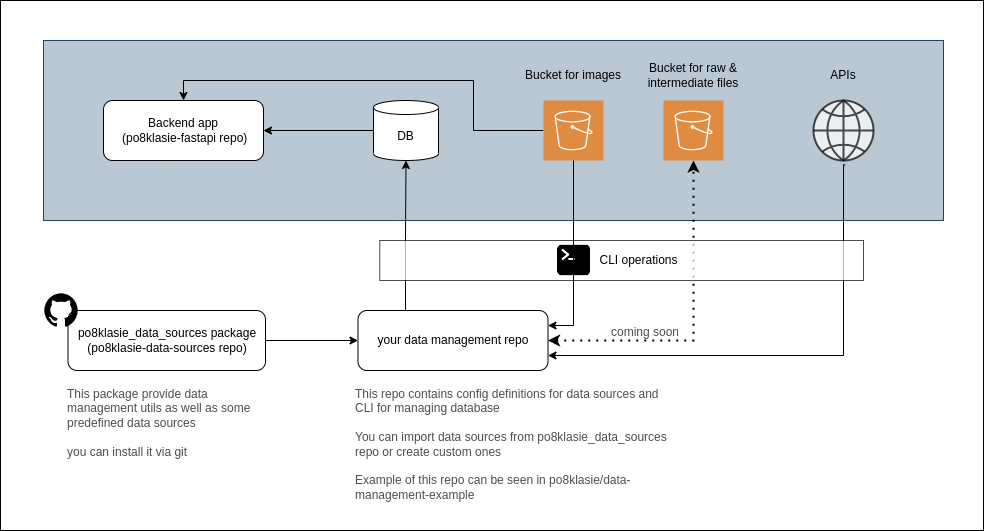

The diagram above was exported from draw.io. Its source (the exported page's mxGraphModel, read from the mxfile embedded in the PNG):
<mxGraphModel dx="1434" dy="709" grid="1" gridSize="10" guides="1" tooltips="1" connect="1" arrows="1" fold="1" page="1" pageScale="1" pageWidth="850" pageHeight="1100" math="0" shadow="0">
  <root>
    <mxCell id="0" />
    <mxCell id="1" parent="0" />
    <mxCell id="cTYLkJpVHq0jFC4GmI_c-48" value="" style="rounded=0;whiteSpace=wrap;html=1;" parent="1" vertex="1">
      <mxGeometry x="37" y="170" width="983" height="530" as="geometry" />
    </mxCell>
    <mxCell id="cTYLkJpVHq0jFC4GmI_c-10" value="" style="rounded=0;whiteSpace=wrap;html=1;fillColor=#bac8d3;strokeColor=#23445d;" parent="1" vertex="1">
      <mxGeometry x="80" y="210" width="900" height="180" as="geometry" />
    </mxCell>
    <mxCell id="XZaJruF5dNfJmctM2JAi-1" style="edgeStyle=orthogonalEdgeStyle;rounded=0;orthogonalLoop=1;jettySize=auto;html=1;entryX=0.5;entryY=0;entryDx=0;entryDy=0;" edge="1" parent="1" source="cTYLkJpVHq0jFC4GmI_c-25" target="cTYLkJpVHq0jFC4GmI_c-2">
      <mxGeometry relative="1" as="geometry">
        <Array as="points">
          <mxPoint x="510" y="300" />
          <mxPoint x="510" y="250" />
          <mxPoint x="220" y="250" />
        </Array>
      </mxGeometry>
    </mxCell>
    <mxCell id="cTYLkJpVHq0jFC4GmI_c-2" value="Backend app&lt;br&gt;&amp;nbsp;(po8klasie-fastapi repo)" style="rounded=1;whiteSpace=wrap;html=1;" parent="1" vertex="1">
      <mxGeometry x="140" y="270" width="160" height="60" as="geometry" />
    </mxCell>
    <mxCell id="cTYLkJpVHq0jFC4GmI_c-8" style="edgeStyle=orthogonalEdgeStyle;rounded=0;orthogonalLoop=1;jettySize=auto;html=1;exitX=0;exitY=0.5;exitDx=0;exitDy=0;exitPerimeter=0;entryX=1;entryY=0.5;entryDx=0;entryDy=0;" parent="1" source="cTYLkJpVHq0jFC4GmI_c-5" target="cTYLkJpVHq0jFC4GmI_c-2" edge="1">
      <mxGeometry relative="1" as="geometry" />
    </mxCell>
    <mxCell id="cTYLkJpVHq0jFC4GmI_c-5" value="DB" style="shape=cylinder3;whiteSpace=wrap;html=1;boundedLbl=1;backgroundOutline=1;size=7;" parent="1" vertex="1">
      <mxGeometry x="410" y="270" width="65" height="60" as="geometry" />
    </mxCell>
    <mxCell id="cTYLkJpVHq0jFC4GmI_c-9" value="po8klasie_data_sources package&lt;br&gt;(po8klasie-data-sources repo)" style="rounded=1;whiteSpace=wrap;html=1;" parent="1" vertex="1">
      <mxGeometry x="104.5" y="480" width="197.5" height="60" as="geometry" />
    </mxCell>
    <mxCell id="cTYLkJpVHq0jFC4GmI_c-11" value="" style="shape=image;html=1;verticalAlign=top;verticalLabelPosition=bottom;labelBackgroundColor=#ffffff;imageAspect=0;aspect=fixed;image=https://cdn4.iconfinder.com/data/icons/ionicons/512/icon-social-github-128.png" parent="1" vertex="1">
      <mxGeometry x="79" y="461" width="38" height="38" as="geometry" />
    </mxCell>
    <mxCell id="cTYLkJpVHq0jFC4GmI_c-14" style="edgeStyle=orthogonalEdgeStyle;rounded=0;orthogonalLoop=1;jettySize=auto;html=1;exitX=0.25;exitY=0;exitDx=0;exitDy=0;" parent="1" source="cTYLkJpVHq0jFC4GmI_c-12" target="cTYLkJpVHq0jFC4GmI_c-5" edge="1">
      <mxGeometry relative="1" as="geometry" />
    </mxCell>
    <mxCell id="cTYLkJpVHq0jFC4GmI_c-37" style="edgeStyle=orthogonalEdgeStyle;rounded=0;orthogonalLoop=1;jettySize=auto;html=1;exitX=0.529;exitY=1.072;exitDx=0;exitDy=0;entryX=1;entryY=0.75;entryDx=0;entryDy=0;fontColor=#000000;exitPerimeter=0;" parent="1" source="cTYLkJpVHq0jFC4GmI_c-36" target="cTYLkJpVHq0jFC4GmI_c-12" edge="1">
      <mxGeometry relative="1" as="geometry">
        <Array as="points">
          <mxPoint x="880" y="334" />
          <mxPoint x="880" y="525" />
        </Array>
      </mxGeometry>
    </mxCell>
    <mxCell id="cTYLkJpVHq0jFC4GmI_c-12" value="your data management repo" style="rounded=1;whiteSpace=wrap;html=1;" parent="1" vertex="1">
      <mxGeometry x="394.5" y="480" width="190" height="60" as="geometry" />
    </mxCell>
    <mxCell id="cTYLkJpVHq0jFC4GmI_c-13" style="edgeStyle=orthogonalEdgeStyle;rounded=0;orthogonalLoop=1;jettySize=auto;html=1;exitX=1;exitY=0.5;exitDx=0;exitDy=0;entryX=0;entryY=0.5;entryDx=0;entryDy=0;" parent="1" source="cTYLkJpVHq0jFC4GmI_c-9" target="cTYLkJpVHq0jFC4GmI_c-12" edge="1">
      <mxGeometry relative="1" as="geometry" />
    </mxCell>
    <mxCell id="cTYLkJpVHq0jFC4GmI_c-17" value="&lt;font color=&quot;#4d4d4d&quot;&gt;This package provide data management utils as well as some predefined data sources&lt;br&gt;&lt;br&gt;you can install it via git&lt;br&gt;&lt;/font&gt;" style="text;html=1;strokeColor=none;fillColor=none;align=left;verticalAlign=top;whiteSpace=wrap;rounded=0;" parent="1" vertex="1">
      <mxGeometry x="102" y="550" width="190" height="100" as="geometry" />
    </mxCell>
    <mxCell id="cTYLkJpVHq0jFC4GmI_c-18" value="&lt;font color=&quot;#4d4d4d&quot;&gt;This repo contains config definitions for data sources and CLI for managing database&lt;br&gt;&lt;br&gt;You can import data sources from po8klasie_data_sources repo or create custom ones&lt;br&gt;&lt;br&gt;Example of this repo can be seen in po8klasie/data-management-example&lt;br&gt;&lt;/font&gt;" style="text;html=1;strokeColor=none;fillColor=none;align=left;verticalAlign=top;whiteSpace=wrap;rounded=0;" parent="1" vertex="1">
      <mxGeometry x="389.5" y="550" width="322.5" height="140" as="geometry" />
    </mxCell>
    <mxCell id="cTYLkJpVHq0jFC4GmI_c-22" value="" style="sketch=0;pointerEvents=1;shadow=0;dashed=0;html=1;strokeColor=none;fillColor=#DF8C42;labelPosition=center;verticalLabelPosition=bottom;verticalAlign=top;align=center;outlineConnect=0;shape=mxgraph.veeam2.aws_s3;fontColor=#4D4D4D;" parent="1" vertex="1">
      <mxGeometry x="700" y="270" width="60" height="60" as="geometry" />
    </mxCell>
    <mxCell id="cTYLkJpVHq0jFC4GmI_c-23" value="" style="endArrow=classic;dashed=1;html=1;dashPattern=1 3;strokeWidth=2;rounded=0;fontColor=#4D4D4D;exitX=1;exitY=0.5;exitDx=0;exitDy=0;endFill=1;startArrow=classic;startFill=1;" parent="1" source="cTYLkJpVHq0jFC4GmI_c-12" target="cTYLkJpVHq0jFC4GmI_c-22" edge="1">
      <mxGeometry width="50" height="50" relative="1" as="geometry">
        <mxPoint x="410" y="450" as="sourcePoint" />
        <mxPoint x="630" y="480" as="targetPoint" />
        <Array as="points">
          <mxPoint x="730" y="510" />
        </Array>
      </mxGeometry>
    </mxCell>
    <mxCell id="cTYLkJpVHq0jFC4GmI_c-24" value="Bucket for images" style="text;html=1;strokeColor=none;fillColor=none;align=center;verticalAlign=middle;whiteSpace=wrap;rounded=0;fontColor=#000000;" parent="1" vertex="1">
      <mxGeometry x="560" y="230" width="100" height="30" as="geometry" />
    </mxCell>
    <mxCell id="cTYLkJpVHq0jFC4GmI_c-25" value="" style="sketch=0;pointerEvents=1;shadow=0;dashed=0;html=1;strokeColor=none;fillColor=#DF8C42;labelPosition=center;verticalLabelPosition=bottom;verticalAlign=top;align=center;outlineConnect=0;shape=mxgraph.veeam2.aws_s3;fontColor=#4D4D4D;" parent="1" vertex="1">
      <mxGeometry x="580" y="270" width="60" height="60" as="geometry" />
    </mxCell>
    <mxCell id="cTYLkJpVHq0jFC4GmI_c-27" value="" style="rounded=0;whiteSpace=wrap;html=1;fontColor=#4D4D4D;opacity=70;" parent="1" vertex="1">
      <mxGeometry x="416.25" y="410" width="483.75" height="40" as="geometry" />
    </mxCell>
    <mxCell id="cTYLkJpVHq0jFC4GmI_c-29" value="Bucket for raw &amp;amp; intermediate files" style="text;html=1;strokeColor=none;fillColor=none;align=center;verticalAlign=middle;whiteSpace=wrap;rounded=0;fontColor=#000000;" parent="1" vertex="1">
      <mxGeometry x="670" y="230" width="120" height="30" as="geometry" />
    </mxCell>
    <mxCell id="cTYLkJpVHq0jFC4GmI_c-30" value="&lt;font color=&quot;#4d4d4d&quot;&gt;coming soon&lt;br&gt;&lt;/font&gt;" style="text;html=1;strokeColor=none;fillColor=none;align=left;verticalAlign=top;whiteSpace=wrap;rounded=0;" parent="1" vertex="1">
      <mxGeometry x="646" y="488" width="86" height="20" as="geometry" />
    </mxCell>
    <mxCell id="cTYLkJpVHq0jFC4GmI_c-26" style="edgeStyle=orthogonalEdgeStyle;rounded=0;orthogonalLoop=1;jettySize=auto;html=1;fontColor=#4D4D4D;entryX=1;entryY=0.25;entryDx=0;entryDy=0;" parent="1" source="cTYLkJpVHq0jFC4GmI_c-25" target="cTYLkJpVHq0jFC4GmI_c-12" edge="1">
      <mxGeometry relative="1" as="geometry" />
    </mxCell>
    <mxCell id="cTYLkJpVHq0jFC4GmI_c-36" value="" style="html=1;verticalLabelPosition=bottom;align=center;labelBackgroundColor=#ffffff;verticalAlign=top;strokeWidth=2;strokeColor=#000000;shadow=0;dashed=0;shape=mxgraph.ios7.icons.globe;fontColor=#000000;opacity=70;" parent="1" vertex="1">
      <mxGeometry x="850" y="270" width="60" height="60" as="geometry" />
    </mxCell>
    <mxCell id="cTYLkJpVHq0jFC4GmI_c-38" value="APIs" style="text;html=1;strokeColor=none;fillColor=none;align=center;verticalAlign=middle;whiteSpace=wrap;rounded=0;fontColor=#000000;" parent="1" vertex="1">
      <mxGeometry x="820" y="230" width="120" height="30" as="geometry" />
    </mxCell>
    <mxCell id="cTYLkJpVHq0jFC4GmI_c-47" value="" style="group" parent="1" vertex="1" connectable="0">
      <mxGeometry x="593.125" y="412.5" width="130" height="35" as="geometry" />
    </mxCell>
    <mxCell id="cTYLkJpVHq0jFC4GmI_c-20" value="CLI operations" style="text;html=1;strokeColor=none;fillColor=none;align=center;verticalAlign=middle;whiteSpace=wrap;rounded=0;fontColor=#000000;" parent="cTYLkJpVHq0jFC4GmI_c-47" vertex="1">
      <mxGeometry x="35" y="2.5" width="95" height="30" as="geometry" />
    </mxCell>
    <mxCell id="cTYLkJpVHq0jFC4GmI_c-19" value="" style="shape=image;html=1;verticalAlign=top;verticalLabelPosition=bottom;labelBackgroundColor=#ffffff;imageAspect=0;aspect=fixed;image=https://cdn1.iconfinder.com/data/icons/ionicons-fill-vol-2/512/terminal-128.png;fontColor=#4D4D4D;" parent="cTYLkJpVHq0jFC4GmI_c-47" vertex="1">
      <mxGeometry width="35" height="35" as="geometry" />
    </mxCell>
  </root>
</mxGraphModel>